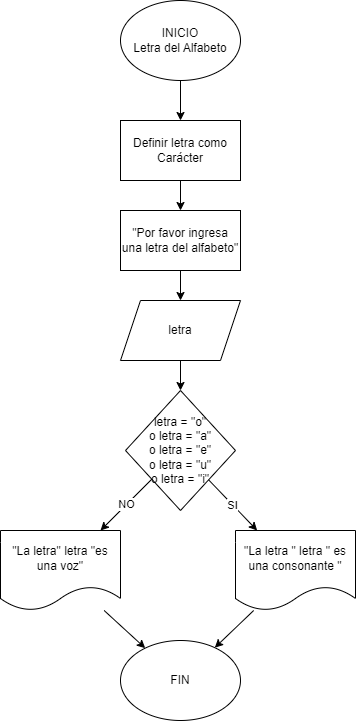

The diagram above was exported from draw.io. Its source (the exported page's mxGraphModel, read from the mxfile embedded in the PNG):
<mxGraphModel dx="1120" dy="465" grid="1" gridSize="10" guides="1" tooltips="1" connect="1" arrows="1" fold="1" page="1" pageScale="1" pageWidth="827" pageHeight="1169" math="0" shadow="0">
  <root>
    <mxCell id="0" />
    <mxCell id="1" parent="0" />
    <mxCell id="hhMKhMTLZr4S-HkNxhAh-1" value="&lt;font style=&quot;vertical-align: inherit;&quot;&gt;&lt;font style=&quot;vertical-align: inherit;&quot;&gt;INICIO&lt;br&gt;Letra del Alfabeto&lt;br&gt;&lt;/font&gt;&lt;/font&gt;" style="ellipse;whiteSpace=wrap;html=1;" vertex="1" parent="1">
      <mxGeometry x="170" y="20" width="120" height="80" as="geometry" />
    </mxCell>
    <mxCell id="hhMKhMTLZr4S-HkNxhAh-2" value="&lt;font style=&quot;vertical-align: inherit;&quot;&gt;&lt;font style=&quot;vertical-align: inherit;&quot;&gt;Definir letra como Carácter&lt;/font&gt;&lt;/font&gt;" style="rounded=0;whiteSpace=wrap;html=1;" vertex="1" parent="1">
      <mxGeometry x="170" y="140" width="120" height="60" as="geometry" />
    </mxCell>
    <mxCell id="hhMKhMTLZr4S-HkNxhAh-3" value="&lt;font style=&quot;vertical-align: inherit;&quot;&gt;&lt;font style=&quot;vertical-align: inherit;&quot;&gt;&quot;Por favor ingresa una letra del alfabeto&quot;&lt;/font&gt;&lt;/font&gt;" style="rounded=0;whiteSpace=wrap;html=1;" vertex="1" parent="1">
      <mxGeometry x="170" y="230" width="120" height="60" as="geometry" />
    </mxCell>
    <mxCell id="hhMKhMTLZr4S-HkNxhAh-4" value="&lt;font style=&quot;vertical-align: inherit;&quot;&gt;&lt;font style=&quot;vertical-align: inherit;&quot;&gt;&lt;font style=&quot;vertical-align: inherit;&quot;&gt;&lt;font style=&quot;vertical-align: inherit;&quot;&gt;letra = &quot;o&quot; &lt;br&gt;o letra = &quot;a&quot; &lt;br&gt;o letra = &quot;e&quot; &lt;br&gt;o letra = &quot;u&quot; &lt;br&gt;o letra = &quot;i&quot;&lt;/font&gt;&lt;/font&gt;&lt;/font&gt;&lt;/font&gt;" style="rhombus;whiteSpace=wrap;html=1;" vertex="1" parent="1">
      <mxGeometry x="175" y="410" width="110" height="120" as="geometry" />
    </mxCell>
    <mxCell id="hhMKhMTLZr4S-HkNxhAh-5" value="&lt;font style=&quot;vertical-align: inherit;&quot;&gt;&lt;font style=&quot;vertical-align: inherit;&quot;&gt;letra&lt;/font&gt;&lt;/font&gt;" style="shape=parallelogram;perimeter=parallelogramPerimeter;whiteSpace=wrap;html=1;fixedSize=1;" vertex="1" parent="1">
      <mxGeometry x="170" y="320" width="120" height="60" as="geometry" />
    </mxCell>
    <mxCell id="hhMKhMTLZr4S-HkNxhAh-6" value="&lt;font style=&quot;vertical-align: inherit;&quot;&gt;&lt;font style=&quot;vertical-align: inherit;&quot;&gt;&quot;La letra&quot; letra &quot;es una voz&quot;&lt;/font&gt;&lt;/font&gt;" style="shape=document;whiteSpace=wrap;html=1;boundedLbl=1;" vertex="1" parent="1">
      <mxGeometry x="50" y="550" width="120" height="80" as="geometry" />
    </mxCell>
    <mxCell id="hhMKhMTLZr4S-HkNxhAh-7" value="&quot;La letra &quot; letra &quot; es una consonante &quot;" style="shape=document;whiteSpace=wrap;html=1;boundedLbl=1;" vertex="1" parent="1">
      <mxGeometry x="285" y="550" width="120" height="80" as="geometry" />
    </mxCell>
    <mxCell id="hhMKhMTLZr4S-HkNxhAh-8" value="&lt;font style=&quot;vertical-align: inherit;&quot;&gt;&lt;font style=&quot;vertical-align: inherit;&quot;&gt;FIN&lt;/font&gt;&lt;/font&gt;" style="ellipse;whiteSpace=wrap;html=1;" vertex="1" parent="1">
      <mxGeometry x="170" y="660" width="120" height="80" as="geometry" />
    </mxCell>
    <mxCell id="hhMKhMTLZr4S-HkNxhAh-9" value="" style="endArrow=classic;html=1;rounded=0;" edge="1" parent="1" source="hhMKhMTLZr4S-HkNxhAh-1" target="hhMKhMTLZr4S-HkNxhAh-2">
      <mxGeometry width="50" height="50" relative="1" as="geometry">
        <mxPoint x="80" y="210" as="sourcePoint" />
        <mxPoint x="130" y="160" as="targetPoint" />
      </mxGeometry>
    </mxCell>
    <mxCell id="hhMKhMTLZr4S-HkNxhAh-10" value="" style="endArrow=classic;html=1;rounded=0;" edge="1" parent="1" source="hhMKhMTLZr4S-HkNxhAh-2" target="hhMKhMTLZr4S-HkNxhAh-3">
      <mxGeometry width="50" height="50" relative="1" as="geometry">
        <mxPoint x="90" y="220" as="sourcePoint" />
        <mxPoint x="140" y="170" as="targetPoint" />
      </mxGeometry>
    </mxCell>
    <mxCell id="hhMKhMTLZr4S-HkNxhAh-11" value="" style="endArrow=classic;html=1;rounded=0;" edge="1" parent="1" source="hhMKhMTLZr4S-HkNxhAh-3" target="hhMKhMTLZr4S-HkNxhAh-5">
      <mxGeometry width="50" height="50" relative="1" as="geometry">
        <mxPoint x="100" y="230" as="sourcePoint" />
        <mxPoint x="150" y="180" as="targetPoint" />
      </mxGeometry>
    </mxCell>
    <mxCell id="hhMKhMTLZr4S-HkNxhAh-12" value="" style="endArrow=classic;html=1;rounded=0;" edge="1" parent="1" source="hhMKhMTLZr4S-HkNxhAh-6" target="hhMKhMTLZr4S-HkNxhAh-8">
      <mxGeometry width="50" height="50" relative="1" as="geometry">
        <mxPoint x="60" y="720" as="sourcePoint" />
        <mxPoint x="110" y="670" as="targetPoint" />
      </mxGeometry>
    </mxCell>
    <mxCell id="hhMKhMTLZr4S-HkNxhAh-13" value="NO" style="endArrow=classic;html=1;rounded=0;" edge="1" parent="1" source="hhMKhMTLZr4S-HkNxhAh-4" target="hhMKhMTLZr4S-HkNxhAh-6">
      <mxGeometry width="50" height="50" relative="1" as="geometry">
        <mxPoint x="70" y="540" as="sourcePoint" />
        <mxPoint x="120" y="490" as="targetPoint" />
      </mxGeometry>
    </mxCell>
    <mxCell id="hhMKhMTLZr4S-HkNxhAh-14" value="&lt;font style=&quot;vertical-align: inherit;&quot;&gt;&lt;font style=&quot;vertical-align: inherit;&quot;&gt;SI&lt;/font&gt;&lt;/font&gt;" style="endArrow=classic;html=1;rounded=0;" edge="1" parent="1" source="hhMKhMTLZr4S-HkNxhAh-4" target="hhMKhMTLZr4S-HkNxhAh-7">
      <mxGeometry width="50" height="50" relative="1" as="geometry">
        <mxPoint x="80" y="550" as="sourcePoint" />
        <mxPoint x="130" y="500" as="targetPoint" />
      </mxGeometry>
    </mxCell>
    <mxCell id="hhMKhMTLZr4S-HkNxhAh-15" value="" style="endArrow=classic;html=1;rounded=0;" edge="1" parent="1" source="hhMKhMTLZr4S-HkNxhAh-7" target="hhMKhMTLZr4S-HkNxhAh-8">
      <mxGeometry width="50" height="50" relative="1" as="geometry">
        <mxPoint x="90" y="560" as="sourcePoint" />
        <mxPoint x="140" y="510" as="targetPoint" />
      </mxGeometry>
    </mxCell>
    <mxCell id="hhMKhMTLZr4S-HkNxhAh-16" value="" style="endArrow=classic;html=1;rounded=0;" edge="1" parent="1" source="hhMKhMTLZr4S-HkNxhAh-5" target="hhMKhMTLZr4S-HkNxhAh-4">
      <mxGeometry width="50" height="50" relative="1" as="geometry">
        <mxPoint x="100" y="570" as="sourcePoint" />
        <mxPoint x="150" y="520" as="targetPoint" />
      </mxGeometry>
    </mxCell>
  </root>
</mxGraphModel>